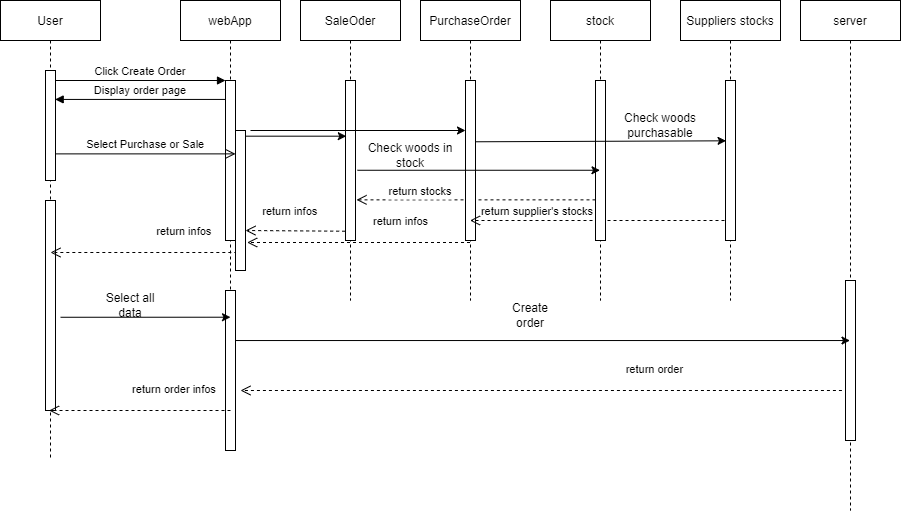

The diagram above was exported from draw.io. Its source (the exported page's mxGraphModel, read from the mxfile embedded in the PNG):
<mxGraphModel dx="1434" dy="764" grid="1" gridSize="10" guides="1" tooltips="1" connect="1" arrows="1" fold="1" page="1" pageScale="1" pageWidth="850" pageHeight="1100" math="0" shadow="0">
  <root>
    <mxCell id="0" />
    <mxCell id="1" parent="0" />
    <mxCell id="3nuBFxr9cyL0pnOWT2aG-1" value="User" style="shape=umlLifeline;perimeter=lifelinePerimeter;container=1;collapsible=0;recursiveResize=0;rounded=0;shadow=0;strokeWidth=1;" parent="1" vertex="1">
      <mxGeometry x="120" y="80" width="100" height="460" as="geometry" />
    </mxCell>
    <mxCell id="3nuBFxr9cyL0pnOWT2aG-2" value="" style="points=[];perimeter=orthogonalPerimeter;rounded=0;shadow=0;strokeWidth=1;" parent="3nuBFxr9cyL0pnOWT2aG-1" vertex="1">
      <mxGeometry x="45" y="70" width="10" height="110" as="geometry" />
    </mxCell>
    <mxCell id="bg-Rbfr9vAKt_3cXQLL5-11" value="" style="points=[];perimeter=orthogonalPerimeter;rounded=0;shadow=0;strokeWidth=1;" parent="3nuBFxr9cyL0pnOWT2aG-1" vertex="1">
      <mxGeometry x="45" y="200" width="10" height="210" as="geometry" />
    </mxCell>
    <mxCell id="bg-Rbfr9vAKt_3cXQLL5-23" value="return infos" style="verticalAlign=bottom;endArrow=open;dashed=1;endSize=8;shadow=0;strokeWidth=1;" parent="3nuBFxr9cyL0pnOWT2aG-1" edge="1">
      <mxGeometry x="-0.3762" y="-12" relative="1" as="geometry">
        <mxPoint x="50" y="252" as="targetPoint" />
        <mxPoint x="242.83000000000004" y="252" as="sourcePoint" />
        <mxPoint x="1" as="offset" />
      </mxGeometry>
    </mxCell>
    <mxCell id="3nuBFxr9cyL0pnOWT2aG-5" value="webApp" style="shape=umlLifeline;perimeter=lifelinePerimeter;container=1;collapsible=0;recursiveResize=0;rounded=0;shadow=0;strokeWidth=1;" parent="1" vertex="1">
      <mxGeometry x="300" y="80" width="100" height="300" as="geometry" />
    </mxCell>
    <mxCell id="3nuBFxr9cyL0pnOWT2aG-6" value="" style="points=[];perimeter=orthogonalPerimeter;rounded=0;shadow=0;strokeWidth=1;" parent="3nuBFxr9cyL0pnOWT2aG-5" vertex="1">
      <mxGeometry x="45" y="80" width="10" height="160" as="geometry" />
    </mxCell>
    <mxCell id="bg-Rbfr9vAKt_3cXQLL5-1" value="" style="points=[];perimeter=orthogonalPerimeter;rounded=0;shadow=0;strokeWidth=1;" parent="3nuBFxr9cyL0pnOWT2aG-5" vertex="1">
      <mxGeometry x="55" y="130" width="10" height="140" as="geometry" />
    </mxCell>
    <mxCell id="bg-Rbfr9vAKt_3cXQLL5-21" value="return infos" style="verticalAlign=bottom;endArrow=open;dashed=1;endSize=8;shadow=0;strokeWidth=1;entryX=1.1;entryY=0.746;entryDx=0;entryDy=0;entryPerimeter=0;exitX=-0.033;exitY=0.942;exitDx=0;exitDy=0;exitPerimeter=0;" parent="3nuBFxr9cyL0pnOWT2aG-5" source="bg-Rbfr9vAKt_3cXQLL5-3" edge="1">
      <mxGeometry x="0.0985" y="-10" relative="1" as="geometry">
        <mxPoint x="65" y="230" as="targetPoint" />
        <mxPoint x="304" y="230" as="sourcePoint" />
        <mxPoint as="offset" />
      </mxGeometry>
    </mxCell>
    <mxCell id="3nuBFxr9cyL0pnOWT2aG-7" value="return stocks" style="verticalAlign=bottom;endArrow=open;dashed=1;endSize=8;shadow=0;strokeWidth=1;entryX=1.1;entryY=0.746;entryDx=0;entryDy=0;entryPerimeter=0;" parent="1" source="bg-Rbfr9vAKt_3cXQLL5-13" target="bg-Rbfr9vAKt_3cXQLL5-3" edge="1">
      <mxGeometry x="0.4644" y="1" relative="1" as="geometry">
        <mxPoint x="275" y="236" as="targetPoint" />
        <mxPoint as="offset" />
      </mxGeometry>
    </mxCell>
    <mxCell id="3nuBFxr9cyL0pnOWT2aG-8" value="Click Create Order" style="verticalAlign=bottom;endArrow=block;entryX=0;entryY=0;shadow=0;strokeWidth=1;" parent="1" source="3nuBFxr9cyL0pnOWT2aG-2" target="3nuBFxr9cyL0pnOWT2aG-6" edge="1">
      <mxGeometry relative="1" as="geometry">
        <mxPoint x="275" y="160" as="sourcePoint" />
      </mxGeometry>
    </mxCell>
    <mxCell id="3nuBFxr9cyL0pnOWT2aG-9" value="Display order page" style="verticalAlign=bottom;endArrow=block;entryX=0.967;entryY=0.263;shadow=0;strokeWidth=1;entryDx=0;entryDy=0;entryPerimeter=0;" parent="1" source="3nuBFxr9cyL0pnOWT2aG-6" target="3nuBFxr9cyL0pnOWT2aG-2" edge="1">
      <mxGeometry x="-0.0019" relative="1" as="geometry">
        <mxPoint x="240" y="200" as="sourcePoint" />
        <mxPoint x="190" y="200" as="targetPoint" />
        <mxPoint as="offset" />
      </mxGeometry>
    </mxCell>
    <mxCell id="3nuBFxr9cyL0pnOWT2aG-10" value="Select Purchase or Sale" style="verticalAlign=bottom;endArrow=open;endSize=8;shadow=0;strokeWidth=1;exitX=1.022;exitY=0.758;exitDx=0;exitDy=0;exitPerimeter=0;" parent="1" source="3nuBFxr9cyL0pnOWT2aG-2" target="bg-Rbfr9vAKt_3cXQLL5-1" edge="1">
      <mxGeometry relative="1" as="geometry">
        <mxPoint x="330" y="231" as="targetPoint" />
        <mxPoint x="180" y="231" as="sourcePoint" />
      </mxGeometry>
    </mxCell>
    <mxCell id="bg-Rbfr9vAKt_3cXQLL5-2" value="SaleOder" style="shape=umlLifeline;perimeter=lifelinePerimeter;container=1;collapsible=0;recursiveResize=0;rounded=0;shadow=0;strokeWidth=1;" parent="1" vertex="1">
      <mxGeometry x="420" y="80" width="100" height="300" as="geometry" />
    </mxCell>
    <mxCell id="bg-Rbfr9vAKt_3cXQLL5-3" value="" style="points=[];perimeter=orthogonalPerimeter;rounded=0;shadow=0;strokeWidth=1;" parent="bg-Rbfr9vAKt_3cXQLL5-2" vertex="1">
      <mxGeometry x="45" y="80" width="10" height="160" as="geometry" />
    </mxCell>
    <mxCell id="bg-Rbfr9vAKt_3cXQLL5-4" value="PurchaseOrder" style="shape=umlLifeline;perimeter=lifelinePerimeter;container=1;collapsible=0;recursiveResize=0;rounded=0;shadow=0;strokeWidth=1;" parent="1" vertex="1">
      <mxGeometry x="540" y="80" width="100" height="300" as="geometry" />
    </mxCell>
    <mxCell id="bg-Rbfr9vAKt_3cXQLL5-5" value="" style="points=[];perimeter=orthogonalPerimeter;rounded=0;shadow=0;strokeWidth=1;" parent="bg-Rbfr9vAKt_3cXQLL5-4" vertex="1">
      <mxGeometry x="45" y="80" width="10" height="160" as="geometry" />
    </mxCell>
    <mxCell id="bg-Rbfr9vAKt_3cXQLL5-8" value="" style="endArrow=classic;html=1;rounded=0;entryX=0.079;entryY=0.348;entryDx=0;entryDy=0;entryPerimeter=0;" parent="1" source="bg-Rbfr9vAKt_3cXQLL5-1" target="bg-Rbfr9vAKt_3cXQLL5-3" edge="1">
      <mxGeometry width="50" height="50" relative="1" as="geometry">
        <mxPoint x="340" y="270" as="sourcePoint" />
        <mxPoint x="390" y="220" as="targetPoint" />
      </mxGeometry>
    </mxCell>
    <mxCell id="bg-Rbfr9vAKt_3cXQLL5-10" value="return supplier's stocks" style="verticalAlign=bottom;endArrow=open;dashed=1;endSize=8;shadow=0;strokeWidth=1;exitX=-0.1;exitY=0.875;exitDx=0;exitDy=0;exitPerimeter=0;" parent="1" source="bg-Rbfr9vAKt_3cXQLL5-15" target="bg-Rbfr9vAKt_3cXQLL5-4" edge="1">
      <mxGeometry x="0.4723" relative="1" as="geometry">
        <mxPoint x="180" y="300" as="targetPoint" />
        <mxPoint x="470.78" y="289.99999999999994" as="sourcePoint" />
        <mxPoint as="offset" />
      </mxGeometry>
    </mxCell>
    <mxCell id="bg-Rbfr9vAKt_3cXQLL5-12" value="stock" style="shape=umlLifeline;perimeter=lifelinePerimeter;container=1;collapsible=0;recursiveResize=0;rounded=0;shadow=0;strokeWidth=1;" parent="1" vertex="1">
      <mxGeometry x="670" y="80" width="100" height="300" as="geometry" />
    </mxCell>
    <mxCell id="bg-Rbfr9vAKt_3cXQLL5-13" value="" style="points=[];perimeter=orthogonalPerimeter;rounded=0;shadow=0;strokeWidth=1;" parent="bg-Rbfr9vAKt_3cXQLL5-12" vertex="1">
      <mxGeometry x="45" y="80" width="10" height="160" as="geometry" />
    </mxCell>
    <mxCell id="bg-Rbfr9vAKt_3cXQLL5-17" value="" style="endArrow=classic;html=1;rounded=0;" parent="bg-Rbfr9vAKt_3cXQLL5-12" target="bg-Rbfr9vAKt_3cXQLL5-5" edge="1">
      <mxGeometry width="50" height="50" relative="1" as="geometry">
        <mxPoint x="-300" y="130" as="sourcePoint" />
        <mxPoint x="45.000000000000114" y="129.99999999999994" as="targetPoint" />
      </mxGeometry>
    </mxCell>
    <mxCell id="bg-Rbfr9vAKt_3cXQLL5-14" value="Suppliers stocks" style="shape=umlLifeline;perimeter=lifelinePerimeter;container=1;collapsible=0;recursiveResize=0;rounded=0;shadow=0;strokeWidth=1;" parent="1" vertex="1">
      <mxGeometry x="800" y="80" width="100" height="300" as="geometry" />
    </mxCell>
    <mxCell id="bg-Rbfr9vAKt_3cXQLL5-15" value="" style="points=[];perimeter=orthogonalPerimeter;rounded=0;shadow=0;strokeWidth=1;" parent="bg-Rbfr9vAKt_3cXQLL5-14" vertex="1">
      <mxGeometry x="45" y="80" width="10" height="160" as="geometry" />
    </mxCell>
    <mxCell id="bg-Rbfr9vAKt_3cXQLL5-16" value="" style="endArrow=classic;html=1;rounded=0;exitX=1.198;exitY=0.561;exitDx=0;exitDy=0;exitPerimeter=0;" parent="1" source="bg-Rbfr9vAKt_3cXQLL5-3" target="bg-Rbfr9vAKt_3cXQLL5-12" edge="1">
      <mxGeometry width="50" height="50" relative="1" as="geometry">
        <mxPoint x="480" y="200" as="sourcePoint" />
        <mxPoint x="460" y="150" as="targetPoint" />
      </mxGeometry>
    </mxCell>
    <mxCell id="bg-Rbfr9vAKt_3cXQLL5-19" value="Check woods purchasable" style="text;html=1;strokeColor=none;fillColor=none;align=center;verticalAlign=middle;whiteSpace=wrap;rounded=0;" parent="1" vertex="1">
      <mxGeometry x="720" y="190" width="120" height="30" as="geometry" />
    </mxCell>
    <mxCell id="bg-Rbfr9vAKt_3cXQLL5-20" value="Check woods in stock" style="text;html=1;strokeColor=none;fillColor=none;align=center;verticalAlign=middle;whiteSpace=wrap;rounded=0;" parent="1" vertex="1">
      <mxGeometry x="480" y="220" width="100" height="30" as="geometry" />
    </mxCell>
    <mxCell id="bg-Rbfr9vAKt_3cXQLL5-18" value="" style="endArrow=classic;html=1;rounded=0;exitX=0.967;exitY=0.383;exitDx=0;exitDy=0;exitPerimeter=0;entryX=0.056;entryY=0.377;entryDx=0;entryDy=0;entryPerimeter=0;" parent="1" source="bg-Rbfr9vAKt_3cXQLL5-5" target="bg-Rbfr9vAKt_3cXQLL5-15" edge="1">
      <mxGeometry width="50" height="50" relative="1" as="geometry">
        <mxPoint x="603.74" y="220" as="sourcePoint" />
        <mxPoint x="836.26" y="220" as="targetPoint" />
      </mxGeometry>
    </mxCell>
    <mxCell id="bg-Rbfr9vAKt_3cXQLL5-22" value="return infos" style="verticalAlign=bottom;endArrow=open;dashed=1;endSize=8;shadow=0;strokeWidth=1;entryX=1.167;entryY=0.8;entryDx=0;entryDy=0;entryPerimeter=0;" parent="1" source="bg-Rbfr9vAKt_3cXQLL5-4" target="bg-Rbfr9vAKt_3cXQLL5-1" edge="1">
      <mxGeometry x="-0.3762" y="-12" relative="1" as="geometry">
        <mxPoint x="375" y="320" as="targetPoint" />
        <mxPoint x="474.6700000000001" y="320.72" as="sourcePoint" />
        <mxPoint x="1" as="offset" />
      </mxGeometry>
    </mxCell>
    <mxCell id="bg-Rbfr9vAKt_3cXQLL5-24" value="" style="points=[];perimeter=orthogonalPerimeter;rounded=0;shadow=0;strokeWidth=1;" parent="1" vertex="1">
      <mxGeometry x="345" y="370" width="10" height="160" as="geometry" />
    </mxCell>
    <mxCell id="bg-Rbfr9vAKt_3cXQLL5-26" value="" style="endArrow=classic;html=1;rounded=0;exitX=1.5;exitY=0.556;exitDx=0;exitDy=0;exitPerimeter=0;entryX=0.5;entryY=0.167;entryDx=0;entryDy=0;entryPerimeter=0;" parent="1" source="bg-Rbfr9vAKt_3cXQLL5-11" target="bg-Rbfr9vAKt_3cXQLL5-24" edge="1">
      <mxGeometry width="50" height="50" relative="1" as="geometry">
        <mxPoint x="430" y="370" as="sourcePoint" />
        <mxPoint x="480" y="320" as="targetPoint" />
      </mxGeometry>
    </mxCell>
    <mxCell id="bg-Rbfr9vAKt_3cXQLL5-27" value="Select all data" style="text;html=1;strokeColor=none;fillColor=none;align=center;verticalAlign=middle;whiteSpace=wrap;rounded=0;" parent="1" vertex="1">
      <mxGeometry x="220" y="370" width="60" height="30" as="geometry" />
    </mxCell>
    <mxCell id="bg-Rbfr9vAKt_3cXQLL5-28" value="server" style="shape=umlLifeline;perimeter=lifelinePerimeter;container=1;collapsible=0;recursiveResize=0;rounded=0;shadow=0;strokeWidth=1;" parent="1" vertex="1">
      <mxGeometry x="920" y="80" width="100" height="510" as="geometry" />
    </mxCell>
    <mxCell id="bg-Rbfr9vAKt_3cXQLL5-29" value="" style="points=[];perimeter=orthogonalPerimeter;rounded=0;shadow=0;strokeWidth=1;" parent="bg-Rbfr9vAKt_3cXQLL5-28" vertex="1">
      <mxGeometry x="45" y="280" width="10" height="160" as="geometry" />
    </mxCell>
    <mxCell id="bg-Rbfr9vAKt_3cXQLL5-30" value="" style="endArrow=classic;html=1;rounded=0;exitX=1.5;exitY=0.556;exitDx=0;exitDy=0;exitPerimeter=0;" parent="1" target="bg-Rbfr9vAKt_3cXQLL5-28" edge="1">
      <mxGeometry width="50" height="50" relative="1" as="geometry">
        <mxPoint x="355" y="420.03999999999985" as="sourcePoint" />
        <mxPoint x="525" y="419.9999999999999" as="targetPoint" />
      </mxGeometry>
    </mxCell>
    <mxCell id="bg-Rbfr9vAKt_3cXQLL5-31" value="Create order" style="text;html=1;strokeColor=none;fillColor=none;align=center;verticalAlign=middle;whiteSpace=wrap;rounded=0;" parent="1" vertex="1">
      <mxGeometry x="620" y="380" width="60" height="30" as="geometry" />
    </mxCell>
    <mxCell id="bg-Rbfr9vAKt_3cXQLL5-32" value="return order" style="verticalAlign=bottom;endArrow=open;dashed=1;endSize=8;shadow=0;strokeWidth=1;entryX=1.5;entryY=0.625;entryDx=0;entryDy=0;entryPerimeter=0;" parent="1" target="bg-Rbfr9vAKt_3cXQLL5-24" edge="1">
      <mxGeometry x="-0.3762" y="-12" relative="1" as="geometry">
        <mxPoint x="738.5900000000001" y="469.9999999999999" as="targetPoint" />
        <mxPoint x="961.4200000000003" y="469.9999999999999" as="sourcePoint" />
        <mxPoint x="1" as="offset" />
      </mxGeometry>
    </mxCell>
    <mxCell id="bg-Rbfr9vAKt_3cXQLL5-33" value="return order infos" style="verticalAlign=bottom;endArrow=open;dashed=1;endSize=8;shadow=0;strokeWidth=1;entryX=1.5;entryY=0.625;entryDx=0;entryDy=0;entryPerimeter=0;" parent="1" edge="1">
      <mxGeometry x="-0.3762" y="-12" relative="1" as="geometry">
        <mxPoint x="168.58" y="490" as="targetPoint" />
        <mxPoint x="350" y="490" as="sourcePoint" />
        <mxPoint x="1" as="offset" />
      </mxGeometry>
    </mxCell>
  </root>
</mxGraphModel>